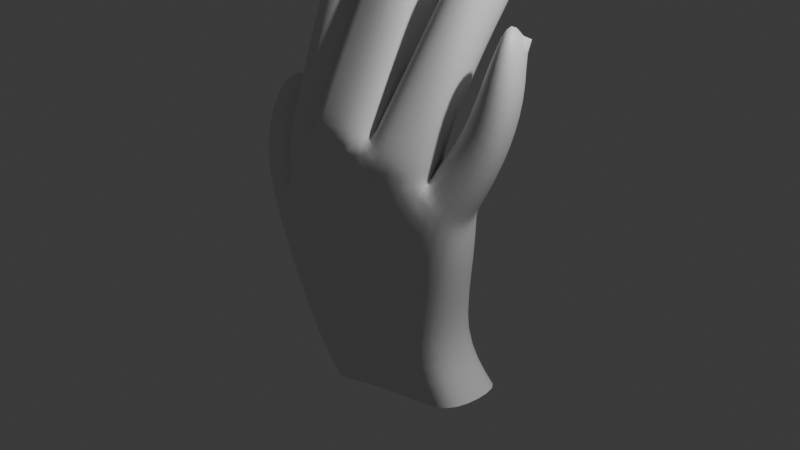 # Source: palm.blend  (saved by Blender 4.5.90; exported with 4.5.12 LTS)
import bpy
from mathutils import Matrix  # noqa: F401  (used for matrix-valued properties, if any)

bpy.ops.wm.read_factory_settings(use_empty=True)
scene = bpy.context.scene
scene.name = 'Scene'

# ---- collections
col_collection = bpy.data.collections.new('Collection'); scene.collection.children.link(col_collection)

# ---- materials (node trees are filled in below, after node groups)
mat_material = bpy.data.materials.new('Material')
mat_material.alpha_threshold = 0.0
mat_material.roughness = 0.5
mat_material.line_color = (0.0, 0.0, 0.0, 1.0)

# ---- material node trees
mat_material.use_nodes = True; mat_material.node_tree.nodes.clear()
_N = mat_material.node_tree.nodes; _L = mat_material.node_tree.links
n0 = _N.new('ShaderNodeOutputMaterial'); n0.name = 'Material Output'; n0.location = (200, 100)
n1 = _N.new('ShaderNodeBsdfPrincipled'); n1.name = 'Principled BSDF'; n1.location = (-200, 100)
n1.inputs[3].default_value = 1.45
_L.new(n1.outputs[0], n0.inputs[0])
n0.is_active_output = True

# ---- world
world_world = bpy.data.worlds.new('World'); scene.world = world_world
world_world.use_nodes = True; world_world.node_tree.nodes.clear()
_N = world_world.node_tree.nodes; _L = world_world.node_tree.links
n0 = _N.new('ShaderNodeOutputWorld'); n0.name = 'World Output'; n0.location = (200, 100)
n1 = _N.new('ShaderNodeBackground'); n1.name = 'Background'; n1.location = (-200, 100)
n1.inputs[0].default_value = (0.05088, 0.05088, 0.05088, 1.0)
_L.new(n1.outputs[0], n0.inputs[0])
n0.is_active_output = True
world_world.color = (0.05088, 0.05088, 0.05088)
world_world.sun_shadow_jitter_overblur = 0.0

# ---- cameras
cam_camera = bpy.data.cameras.new('Camera')
cam_camera.clip_end = 100.0
cam_camera.ortho_scale = 7.314

# ---- lights
light_light = bpy.data.lights.new('Light', 'POINT')
light_light.energy = 1000.0
light_light.shadow_soft_size = 0.1

# ---- meshes
me_cube = bpy.data.meshes.new('Cube')
me_cube.from_pydata([(0.9591, 0.8116, 0.4067), (0.9366, 0.4248, -1.0), (1.263, -1.498, 0.3314), (0.983, -1.662, -1.014), (-1.027, 0.3145, 0.8091), (-0.4694, 0.3791, -1.457), (-1.061, -1.979, 0.7704), (-0.4943, -1.854, -1.458), (0.5273, 0.6632, -1.153), (0.2234, 0.7661, -1.252), (-0.1591, 0.5963, -1.373), (0.9244, -2.045, 0.765), (0.3297, -2.773, 1.09), (-0.3737, -2.504, 1.032), (-0.1921, -1.857, -1.366), (0.1829, -1.857, -1.244), (0.4985, -1.862, -1.147), (-0.4262, 0.1008, 1.079), (0.1277, -0.2415, 1.148), (0.6498, 0.117, 0.8184), (0.9644, 0.863, -0.04731), (-1.138, -1.969, 0.2439), (1.223, -1.457, -0.1175), (-1.12, 0.3405, 0.2108), (-0.315, -0.1512, 0.4755), (0.1722, -0.02254, 0.3675), (0.575, 0.403, 0.192), (0.782, -2.357, 0.1339), (0.3243, -2.916, 0.3066), (-0.3195, -2.722, 0.406), (-0.8707, 0.3521, -1.394), (-0.8866, -1.672, -1.404), (-1.482, 0.7488, -0.2707), (-1.522, -1.624, -0.2971), (-0.2551, 0.572, -1.841), (-0.2781, -1.661, -1.836), (0.02711, 0.8254, -1.748), (0.893, -1.636, -1.559), (1.298, -1.588, -1.465), (1.317, 0.672, -1.469), (0.9274, 0.8571, -1.567), (0.3575, 1.017, -1.672), (-0.005893, -1.635, -1.741), (0.3161, -1.636, -1.663), (-0.4694, 0.4342, -1.827), (-0.4834, -1.658, -1.824), (-1.216, -1.53, 0.7234), (-1.22, 0.7678, 0.6284), (-1.718, 0.9454, 0.4259), (-1.727, -1.568, 0.5128), (-1.502, -0.3384, 1.185), (-1.468, 0.7448, 1.032), (-1.709, 0.833, 0.9899), (-1.747, -0.3462, 1.144), (-1.029, 0.3411, 0.7883), (-1.062, -1.956, 0.7528), (-0.3619, -2.457, 1.016), (-0.4113, 0.1765, 1.062), (-1.029, 0.4351, 0.9157), (-1.062, -1.941, 0.8737), (-0.4575, -2.186, 1.113), (-0.4825, 0.4896, 1.15), (-1.166, 1.476, 1.746), (-1.175, -0.5469, 1.849), (-0.6114, -0.3627, 1.94), (-0.6054, 1.678, 1.824), (-1.176, 2.236, 2.25), (-1.177, 0.3551, 2.538), (-0.6967, 0.4689, 2.543), (-0.6961, 2.364, 2.263), (0.2802, -2.739, 1.177), (-0.3762, -2.42, 1.146), (-0.4279, 0.06735, 1.19), (0.1003, -0.226, 1.233), (-0.3618, -2.401, 1.148), (-0.4115, 0.1229, 1.192), (0.05028, -0.6631, 1.95), (-0.5448, -0.5431, 1.917), (-0.544, 1.568, 1.888), (0.02879, 1.455, 1.907), (-0.5255, -0.5723, 1.919), (-0.5242, 1.602, 1.888), (0.6448, -0.02732, 0.9813), (0.1744, -0.1348, 1.201), (0.3887, -2.652, 1.144), (0.9297, -2.164, 0.9125), (-0.05989, 0.5021, 2.663), (-0.489, 0.7462, 2.77), (-0.4891, 2.637, 2.517), (-0.0604, 2.48, 2.418), (-0.4736, 0.7119, 2.771), (-0.4738, 2.659, 2.511), (0.7671, 1.381, 2.91), (0.4559, 1.384, 2.938), (0.4587, 3.139, 2.588), (0.7699, 3.135, 2.56), (0.6988, 0.8097, 1.578), (0.2914, 0.7738, 1.735), (0.4025, -1.149, 1.795), (0.8845, -1.311, 1.58), (0.7814, 2.156, 2.207), (0.4189, 2.234, 2.261), (0.4334, 0.4316, 2.538), (0.8078, 0.3009, 2.472), (0.9862, 0.8881, 0.5213), (1.293, -1.406, 0.4494), (0.9962, -1.856, 0.8317), (0.7251, 0.1976, 0.8749), (1.187, 1.079, 0.9378), (1.477, -0.8784, 0.92), (1.254, -1.28, 1.302), (0.9769, 0.4087, 1.24), (1.352, 1.211, 1.543), (1.652, -0.5221, 1.723), (1.325, -0.9129, 1.808), (1.04, 0.6705, 1.622), (-1.143, 2.784, 2.568), (-1.161, 1.884, 2.944), (-0.8557, 2.142, 2.967), (-0.8054, 2.944, 2.581), (-0.03358, 1.861, 3.169), (-0.392, 1.95, 3.201), (-0.3847, 3.284, 2.953), (-0.02625, 3.217, 2.914), (-0.3796, 1.95, 3.205), (-0.3724, 3.293, 2.955), (-0.3853, 1.904, 3.192), (-0.3703, 3.084, 2.987), (-0.3853, 1.904, 3.192), (-0.3703, 3.084, 2.987), (1.415, 0.7333, 2.14), (1.375, 0.2602, 2.299), (1.357, -0.06185, 2.409), (1.096, 1.447, 2.114), (1.401, 0.7615, 2.117), (-1.152, -0.7999, 0.8368), (0.8266, -0.9242, 0.8986), (0.2062, -0.885, 1.247), (-1.123, -0.8561, 0.31), (-0.9752, -0.6592, -1.47), (-1.609, -0.3029, -0.3131), (-0.5721, -0.616, -1.91), (-1.11, -0.4093, 0.7141), (-1.836, -0.2229, 0.4502), (-1.439, 0.4133, 1.225), (-1.835, 0.4873, 1.136), (-1.155, -0.7595, 0.796), (-0.4609, -0.4309, 1.188), (-1.158, -0.707, 0.8913), (-0.3746, -0.3146, 1.195), (-1.283, 0.5224, 1.787), (-0.4958, 0.7199, 1.896), (-1.293, 1.338, 2.387), (-0.5817, 1.457, 2.421), (0.2618, -0.9028, 1.253), (-0.542, -0.4376, 1.183), (0.1537, 0.4532, 1.942), (0.8864, -0.9373, 0.9578), (-0.6533, 0.5814, 1.896), (0.05784, 1.538, 2.543), (-0.6023, 1.729, 2.649), (0.8631, 2.305, 2.816), (0.1354, -0.8495, 1.244), (0.9012, -0.1089, 1.577), (0.2289, 0.04835, 1.781), (0.9168, 1.274, 2.335), (0.3126, 1.397, 2.399), (0.7785, -0.9919, 0.9285), (1.009, -0.6385, 1.307), (1.1, -0.2566, 1.711), (-1.265, 2.147, 2.805), (-0.7567, 2.307, 2.842), (0.06689, 2.779, 3.064), (-0.2999, 2.994, 3.125), (-0.4341, 3.002, 3.031), (-0.3222, 3.056, 3.091), (-0.3182, 3.057, 3.094), (0.3711, 2.311, 2.851), (1.165, 0.6404, 2.366)], [(130, 134)], [(6, 13, 56, 55), (29, 13, 6, 21), (138, 135, 4, 23), (14, 7, 35, 42), (20, 0, 2, 22), (26, 19, 0, 20), (23, 4, 17, 24), (24, 17, 18, 25), (25, 18, 19, 26), (1, 3, 38, 39), (7, 31, 45, 35), (10, 9, 41, 36), (22, 2, 11, 27), (27, 11, 12, 28), (28, 12, 13, 29), (11, 2, 105, 106), (136, 19, 82, 157), (147, 56, 74, 155), (15, 28, 29, 14), (16, 27, 28, 15), (3, 22, 27, 16), (9, 25, 26, 8), (10, 24, 25, 9), (5, 23, 24, 10), (8, 26, 20, 1), (1, 20, 22, 3), (33, 21, 46, 49), (14, 29, 21, 7), (139, 140, 32, 30), (7, 21, 33, 31), (16, 15, 43, 37), (23, 5, 30, 32), (5, 10, 36, 34), (3, 16, 37, 38), (139, 30, 44, 141), (30, 5, 34, 44), (8, 1, 39, 40), (15, 14, 42, 43), (9, 8, 40, 41), (143, 49, 53, 145), (140, 33, 49, 143), (23, 32, 48, 47), (138, 23, 47, 142), (144, 51, 52, 145), (47, 48, 52, 51), (142, 47, 51, 144), (49, 46, 50, 53), (147, 57, 61, 149), (13, 12, 70, 71), (135, 6, 55, 146), (17, 4, 54, 57), (61, 58, 62, 65), (146, 55, 59, 148), (57, 54, 58, 61), (55, 56, 60, 59), (65, 62, 66, 69), (59, 60, 64, 63), (149, 61, 65, 151), (148, 59, 63, 150), (153, 69, 119, 171), (63, 64, 68, 67), (151, 65, 69, 153), (150, 63, 67, 152), (155, 74, 80, 158), (72, 75, 81, 78), (18, 17, 72, 73), (17, 57, 75, 72), (56, 13, 71, 74), (137, 18, 73, 154), (77, 76, 86, 87), (156, 79, 89, 159), (154, 73, 79, 156), (71, 70, 76, 77), (74, 71, 77, 80), (73, 72, 78, 79), (158, 80, 90, 160), (78, 81, 91, 88), (79, 78, 88, 89), (80, 77, 87, 90), (87, 86, 120, 121), (159, 89, 123, 172), (160, 90, 124, 174), (88, 91, 125, 122), (89, 88, 122, 123), (90, 87, 121, 124), (157, 82, 96, 163), (12, 11, 85, 84), (19, 18, 83, 82), (137, 12, 84, 162), (163, 96, 100, 165), (82, 83, 97, 96), (84, 85, 99, 98), (162, 84, 98, 164), (166, 102, 93, 177), (164, 98, 102, 166), (96, 97, 101, 100), (98, 99, 103, 102), (106, 105, 109, 110), (136, 11, 106, 167), (2, 0, 104, 105), (0, 19, 107, 104), (168, 110, 114, 169), (105, 104, 108, 109), (167, 106, 110, 168), (104, 107, 111, 108), (112, 115, 133, 130), (108, 111, 115, 112), (110, 109, 113, 114), (109, 108, 112, 113), (171, 170, 117, 118), (152, 67, 117, 170), (69, 66, 116, 119), (67, 68, 118, 117), (172, 173, 121, 120), (124, 121, 126, 128), (175, 127, 129, 176), (173, 122, 127, 175), (122, 125, 129, 127), (174, 124, 128, 176), (161, 177, 93, 92), (100, 101, 94, 95), (102, 103, 92, 93), (165, 100, 95, 161), (130, 133, 178, 132, 131), (114, 113, 131, 132), (113, 112, 130, 131), (169, 114, 132, 178), (115, 169, 178, 133), (103, 165, 161, 92), (95, 94, 177, 161), (125, 174, 176, 129), (121, 173, 175, 126), (126, 175, 176, 128), (123, 122, 173, 172), (66, 152, 170, 116), (119, 116, 170, 171), (107, 167, 168, 111), (111, 168, 169, 115), (19, 136, 167, 107), (97, 164, 166, 101), (101, 166, 177, 94), (83, 162, 164, 97), (99, 163, 165, 103), (18, 137, 162, 83), (85, 157, 163, 99), (91, 160, 174, 125), (86, 159, 172, 120), (81, 158, 160, 91), (70, 154, 156, 76), (76, 156, 159, 86), (12, 137, 154, 70), (75, 155, 158, 81), (62, 150, 152, 66), (64, 151, 153, 68), (68, 153, 171, 118), (58, 148, 150, 62), (60, 149, 151, 64), (54, 146, 148, 58), (4, 135, 146, 54), (56, 147, 149, 60), (46, 142, 144, 50), (50, 144, 145, 53), (21, 138, 142, 46), (32, 140, 143, 48), (48, 143, 145, 52), (31, 139, 141, 45), (31, 33, 140, 139), (57, 147, 155, 75), (11, 136, 157, 85), (21, 6, 135, 138)])
me_cube.polygons.foreach_set('use_smooth', [True] * 170)
_uv = me_cube.uv_layers.new(name='UVMap')
_uv.uv.foreach_set('vector', [0.625, 1.0, 0.625, 0.9373, 0.625, 0.9373, 0.625, 1.0, 0.5517, 0.9373, 0.625, 0.9373, 0.625, 1.0, 0.5517, 1.0, 0.5517, 0.13, 0.625, 0.13, 0.625, 0.25, 0.5517, 0.25, 0.375, 0.9373, 0.375, 1.0, 0.375, 1.0, 0.375, 0.9373, 0.5517, 0.5, 0.625, 0.5, 0.625, 0.75, 0.5517, 0.75, 0.5517, 0.4377, 0.625, 0.4377, 0.625, 0.5, 0.5517, 0.5, 0.5517, 0.25, 0.625, 0.25, 0.625, 0.3127, 0.5517, 0.3127, 0.5517, 0.3127, 0.625, 0.3127, 0.625, 0.3752, 0.5517, 0.3752, 0.5517, 0.3752, 0.625, 0.3752, 0.625, 0.4377, 0.5517, 0.4377, 0.375, 0.5, 0.375, 0.75, 0.375, 0.75, 0.375, 0.5, 0.375, 1.0, 0.375, 1.0, 0.375, 1.0, 0.375, 1.0, 0.375, 0.3127, 0.375, 0.3752, 0.375, 0.3752, 0.375, 0.3127, 0.5517, 0.75, 0.625, 0.75, 0.625, 0.8123, 0.5517, 0.8123, 0.5517, 0.8123, 0.625, 0.8123, 0.625, 0.8748, 0.5517, 0.8748, 0.5517, 0.8748, 0.625, 0.8748, 0.625, 0.9373, 0.5517, 0.9373, 0.625, 0.8123, 0.625, 0.75, 0.625, 0.75, 0.625, 0.8123, 0.6873, 0.62, 0.6873, 0.5, 0.6873, 0.5, 0.6873, 0.62, 0.8123, 0.62, 0.8123, 0.75, 0.8123, 0.75, 0.8123, 0.62, 0.375, 0.8748, 0.5517, 0.8748, 0.5517, 0.9373, 0.375, 0.9373, 0.375, 0.8123, 0.5517, 0.8123, 0.5517, 0.8748, 0.375, 0.8748, 0.375, 0.75, 0.5517, 0.75, 0.5517, 0.8123, 0.375, 0.8123, 0.375, 0.3752, 0.5517, 0.3752, 0.5517, 0.4377, 0.375, 0.4377, 0.375, 0.3127, 0.5517, 0.3127, 0.5517, 0.3752, 0.375, 0.3752, 0.375, 0.25, 0.5517, 0.25, 0.5517, 0.3127, 0.375, 0.3127, 0.375, 0.4377, 0.5517, 0.4377, 0.5517, 0.5, 0.375, 0.5, 0.375, 0.5, 0.5517, 0.5, 0.5517, 0.75, 0.375, 0.75, 0.5517, 1.0, 0.5517, 1.0, 0.5517, 1.0, 0.5517, 1.0, 0.375, 0.9373, 0.5517, 0.9373, 0.5517, 1.0, 0.375, 1.0, 0.375, 0.13, 0.5517, 0.13, 0.5517, 0.25, 0.375, 0.25, 0.375, 1.0, 0.5517, 1.0, 0.5517, 1.0, 0.375, 1.0, 0.375, 0.8123, 0.375, 0.8748, 0.375, 0.8748, 0.375, 0.8123, 0.5517, 0.25, 0.375, 0.25, 0.375, 0.25, 0.5517, 0.25, 0.375, 0.25, 0.375, 0.3127, 0.375, 0.3127, 0.375, 0.25, 0.375, 0.75, 0.375, 0.8123, 0.375, 0.8123, 0.375, 0.75, 0.375, 0.13, 0.375, 0.25, 0.375, 0.25, 0.375, 0.13, 0.375, 0.25, 0.375, 0.25, 0.375, 0.25, 0.375, 0.25, 0.375, 0.4377, 0.375, 0.5, 0.375, 0.5, 0.375, 0.4377, 0.375, 0.8748, 0.375, 0.9373, 0.375, 0.9373, 0.375, 0.8748, 0.375, 0.3752, 0.375, 0.4377, 0.375, 0.4377, 0.375, 0.3752, 0.5517, 0.13, 0.5517, 0.0, 0.5517, 0.0, 0.5517, 0.13, 0.5517, 0.13, 0.5517, 0.0, 0.5517, 0.0, 0.5517, 0.13, 0.5517, 0.25, 0.5517, 0.25, 0.5517, 0.25, 0.5517, 0.25, 0.5517, 0.13, 0.5517, 0.25, 0.5517, 0.25, 0.5517, 0.13, 0.5517, 0.13, 0.5517, 0.25, 0.5517, 0.25, 0.5517, 0.13, 0.5517, 0.25, 0.5517, 0.25, 0.5517, 0.25, 0.5517, 0.25, 0.5517, 0.13, 0.5517, 0.25, 0.5517, 0.25, 0.5517, 0.13, 0.5517, 1.0, 0.5517, 1.0, 0.5517, 1.0, 0.5517, 1.0, 0.8123, 0.62, 0.8123, 0.5, 0.8123, 0.5, 0.8123, 0.62, 0.625, 0.9373, 0.625, 0.8748, 0.625, 0.8748, 0.625, 0.9373, 0.625, 0.13, 0.625, 0.0, 0.625, 0.0, 0.625, 0.13, 0.625, 0.3127, 0.625, 0.25, 0.625, 0.25, 0.625, 0.3127, 0.625, 0.3127, 0.625, 0.25, 0.625, 0.25, 0.625, 0.3127, 0.625, 0.13, 0.625, 0.0, 0.625, 0.0, 0.625, 0.13, 0.625, 0.3127, 0.625, 0.25, 0.625, 0.25, 0.625, 0.3127, 0.625, 1.0, 0.625, 0.9373, 0.625, 0.9373, 0.625, 1.0, 0.625, 0.3127, 0.625, 0.25, 0.625, 0.25, 0.625, 0.3127, 0.625, 1.0, 0.625, 0.9373, 0.625, 0.9373, 0.625, 1.0, 0.8123, 0.62, 0.8123, 0.5, 0.8123, 0.5, 0.8123, 0.62, 0.625, 0.13, 0.625, 0.0, 0.625, 0.0, 0.625, 0.13, 0.8123, 0.62, 0.8123, 0.5, 0.8123, 0.5, 0.8123, 0.62, 0.625, 1.0, 0.625, 0.9373, 0.625, 0.9373, 0.625, 1.0, 0.8123, 0.62, 0.8123, 0.5, 0.8123, 0.5, 0.8123, 0.62, 0.625, 0.13, 0.625, 0.0, 0.625, 0.0, 0.625, 0.13, 0.8123, 0.62, 0.8123, 0.75, 0.8123, 0.75, 0.8123, 0.62, 0.625, 0.3127, 0.625, 0.3127, 0.625, 0.3127, 0.625, 0.3127, 0.625, 0.3752, 0.625, 0.3127, 0.625, 0.3127, 0.625, 0.3752, 0.625, 0.3127, 0.625, 0.3127, 0.625, 0.3127, 0.625, 0.3127, 0.625, 0.9373, 0.625, 0.9373, 0.625, 0.9373, 0.625, 0.9373, 0.7498, 0.62, 0.7498, 0.5, 0.7498, 0.5, 0.7498, 0.62, 0.625, 0.9373, 0.625, 0.8748, 0.625, 0.8748, 0.625, 0.9373, 0.7498, 0.62, 0.7498, 0.5, 0.7498, 0.5, 0.7498, 0.62, 0.7498, 0.62, 0.7498, 0.5, 0.7498, 0.5, 0.7498, 0.62, 0.625, 0.9373, 0.625, 0.8748, 0.625, 0.8748, 0.625, 0.9373, 0.625, 0.9373, 0.625, 0.9373, 0.625, 0.9373, 0.625, 0.9373, 0.625, 0.3752, 0.625, 0.3127, 0.625, 0.3127, 0.625, 0.3752, 0.8123, 0.62, 0.8123, 0.75, 0.8123, 0.75, 0.8123, 0.62, 0.625, 0.3127, 0.625, 0.3127, 0.625, 0.3127, 0.625, 0.3127, 0.625, 0.3752, 0.625, 0.3127, 0.625, 0.3127, 0.625, 0.3752, 0.625, 0.9373, 0.625, 0.9373, 0.625, 0.9373, 0.625, 0.9373, 0.625, 0.9373, 0.625, 0.8748, 0.625, 0.8748, 0.625, 0.9373, 0.7498, 0.62, 0.7498, 0.5, 0.7498, 0.5, 0.7498, 0.62, 0.8123, 0.62, 0.8123, 0.75, 0.8123, 0.75, 0.8123, 0.62, 0.625, 0.3127, 0.625, 0.3127, 0.625, 0.3127, 0.625, 0.3127, 0.625, 0.3752, 0.625, 0.3127, 0.625, 0.3127, 0.625, 0.3752, 0.625, 0.9373, 0.625, 0.9373, 0.625, 0.9373, 0.625, 0.9373, 0.6873, 0.62, 0.6873, 0.5, 0.6873, 0.5, 0.6873, 0.62, 0.625, 0.8748, 0.625, 0.8123, 0.625, 0.8123, 0.625, 0.8748, 0.625, 0.4377, 0.625, 0.3752, 0.625, 0.3752, 0.625, 0.4377, 0.7498, 0.62, 0.7498, 0.75, 0.7498, 0.75, 0.7498, 0.62, 0.6873, 0.62, 0.6873, 0.5, 0.6873, 0.5, 0.6873, 0.62, 0.625, 0.4377, 0.625, 0.3752, 0.625, 0.3752, 0.625, 0.4377, 0.625, 0.8748, 0.625, 0.8123, 0.625, 0.8123, 0.625, 0.8748, 0.7498, 0.62, 0.7498, 0.75, 0.7498, 0.75, 0.7498, 0.62, 0.7498, 0.62, 0.7498, 0.75, 0.7498, 0.75, 0.7498, 0.62, 0.7498, 0.62, 0.7498, 0.75, 0.7498, 0.75, 0.7498, 0.62, 0.625, 0.4377, 0.625, 0.3752, 0.625, 0.3752, 0.625, 0.4377, 0.625, 0.8748, 0.625, 0.8123, 0.625, 0.8123, 0.625, 0.8748, 0.625, 0.8123, 0.625, 0.75, 0.625, 0.75, 0.625, 0.8123, 0.6873, 0.62, 0.6873, 0.75, 0.6873, 0.75, 0.6873, 0.62, 0.625, 0.75, 0.625, 0.5, 0.625, 0.5, 0.625, 0.75, 0.625, 0.5, 0.625, 0.4377, 0.625, 0.4377, 0.625, 0.5, 0.6873, 0.62, 0.6873, 0.75, 0.6873, 0.75, 0.6873, 0.62, 0.625, 0.75, 0.625, 0.5, 0.625, 0.5, 0.625, 0.75, 0.6873, 0.62, 0.6873, 0.75, 0.6873, 0.75, 0.6873, 0.62, 0.625, 0.5, 0.625, 0.4377, 0.625, 0.4377, 0.625, 0.5, 0.625, 0.5, 0.625, 0.4377, 0.625, 0.4377, 0.625, 0.5, 0.625, 0.5, 0.625, 0.4377, 0.625, 0.4377, 0.625, 0.5, 0.625, 0.8123, 0.625, 0.75, 0.625, 0.75, 0.625, 0.8123, 0.625, 0.75, 0.625, 0.5, 0.625, 0.5, 0.625, 0.75, 0.8123, 0.62, 0.875, 0.62, 0.875, 0.75, 0.8123, 0.75, 0.625, 0.13, 0.625, 0.0, 0.625, 0.0, 0.625, 0.13, 0.625, 0.3127, 0.625, 0.25, 0.625, 0.25, 0.625, 0.3127, 0.625, 1.0, 0.625, 0.9373, 0.625, 0.9373, 0.625, 1.0, 0.7498, 0.62, 0.8123, 0.62, 0.8123, 0.75, 0.7498, 0.75, 0.625, 0.9373, 0.625, 0.9373, 0.625, 0.9373, 0.625, 0.9373, 0.6092, 0.465, 0.8123, 0.5, 0.8123, 0.5, 0.6092, 0.465, 0.8123, 0.62, 0.8123, 0.5, 0.8123, 0.5, 0.6092, 0.465, 0.625, 0.3127, 0.625, 0.3127, 0.625, 0.3127, 0.625, 0.3127, 0.8123, 0.62, 0.8123, 0.75, 0.8123, 0.75, 0.6092, 0.465, 0.6873, 0.62, 0.7498, 0.62, 0.7498, 0.75, 0.6873, 0.75, 0.625, 0.4377, 0.625, 0.3752, 0.625, 0.3752, 0.625, 0.4377, 0.625, 0.8748, 0.625, 0.8123, 0.625, 0.8123, 0.625, 0.8748, 0.6873, 0.62, 0.6873, 0.5, 0.6873, 0.5, 0.6873, 0.62, 0.625, 0.5, 0.6873, 0.5, 0.6873, 0.62, 0.6873, 0.75, 0.625, 0.75, 0.625, 0.8123, 0.625, 0.75, 0.625, 0.75, 0.625, 0.8123, 0.625, 0.75, 0.625, 0.5, 0.625, 0.5, 0.625, 0.75, 0.6873, 0.62, 0.6873, 0.75, 0.6873, 0.75, 0.6873, 0.62, 0.6873, 0.5, 0.6873, 0.62, 0.6873, 0.62, 0.6873, 0.5, 0.6873, 0.75, 0.6873, 0.62, 0.6873, 0.62, 0.6873, 0.75, 0.6873, 0.5, 0.7498, 0.5, 0.7498, 0.62, 0.6873, 0.62, 0.8123, 0.5, 0.8123, 0.62, 0.6092, 0.465, 0.8123, 0.5, 0.8123, 0.75, 0.8123, 0.62, 0.6092, 0.465, 0.8123, 0.75, 0.8123, 0.75, 0.6092, 0.465, 0.6092, 0.465, 0.8123, 0.75, 0.7498, 0.5, 0.8123, 0.5, 0.8123, 0.62, 0.7498, 0.62, 0.625, 0.25, 0.625, 0.13, 0.625, 0.13, 0.625, 0.25, 0.8123, 0.5, 0.875, 0.5, 0.875, 0.62, 0.8123, 0.62, 0.6873, 0.5, 0.6873, 0.62, 0.6873, 0.62, 0.6873, 0.5, 0.6873, 0.5, 0.6873, 0.62, 0.6873, 0.62, 0.6873, 0.5, 0.6873, 0.5, 0.6873, 0.62, 0.6873, 0.62, 0.6873, 0.5, 0.7498, 0.5, 0.7498, 0.62, 0.7498, 0.62, 0.7498, 0.5, 0.7498, 0.5, 0.7498, 0.62, 0.7498, 0.62, 0.7498, 0.5, 0.7498, 0.5, 0.7498, 0.62, 0.7498, 0.62, 0.7498, 0.5, 0.6873, 0.75, 0.6873, 0.62, 0.6873, 0.62, 0.6873, 0.75, 0.7498, 0.5, 0.7498, 0.62, 0.7498, 0.62, 0.7498, 0.5, 0.6873, 0.75, 0.6873, 0.62, 0.6873, 0.62, 0.6873, 0.75, 0.8123, 0.5, 0.8123, 0.62, 0.8123, 0.62, 0.8123, 0.5, 0.7498, 0.75, 0.7498, 0.62, 0.7498, 0.62, 0.7498, 0.75, 0.8123, 0.5, 0.8123, 0.62, 0.8123, 0.62, 0.8123, 0.5, 0.7498, 0.75, 0.7498, 0.62, 0.7498, 0.62, 0.7498, 0.75, 0.7498, 0.75, 0.7498, 0.62, 0.7498, 0.62, 0.7498, 0.75, 0.7498, 0.75, 0.7498, 0.62, 0.7498, 0.62, 0.7498, 0.75, 0.8123, 0.5, 0.8123, 0.62, 0.8123, 0.62, 0.8123, 0.5, 0.625, 0.25, 0.625, 0.13, 0.625, 0.13, 0.625, 0.25, 0.8123, 0.75, 0.8123, 0.62, 0.8123, 0.62, 0.8123, 0.75, 0.8123, 0.75, 0.8123, 0.62, 0.8123, 0.62, 0.8123, 0.75, 0.625, 0.25, 0.625, 0.13, 0.625, 0.13, 0.625, 0.25, 0.8123, 0.75, 0.8123, 0.62, 0.8123, 0.62, 0.8123, 0.75, 0.625, 0.25, 0.625, 0.13, 0.625, 0.13, 0.625, 0.25, 0.625, 0.25, 0.625, 0.13, 0.625, 0.13, 0.625, 0.25, 0.8123, 0.75, 0.8123, 0.62, 0.8123, 0.62, 0.8123, 0.75, 0.5517, 0.0, 0.5517, 0.13, 0.5517, 0.13, 0.5517, 0.0, 0.5517, 0.0, 0.5517, 0.13, 0.5517, 0.13, 0.5517, 0.0, 0.5517, 0.0, 0.5517, 0.13, 0.5517, 0.13, 0.5517, 0.0, 0.5517, 0.25, 0.5517, 0.13, 0.5517, 0.13, 0.5517, 0.25, 0.5517, 0.25, 0.5517, 0.13, 0.5517, 0.13, 0.5517, 0.25, 0.375, 0.0, 0.375, 0.13, 0.375, 0.13, 0.375, 0.0, 0.375, 0.0, 0.5517, 0.0, 0.5517, 0.13, 0.375, 0.13, 0.8123, 0.5, 0.8123, 0.62, 0.8123, 0.62, 0.8123, 0.5, 0.6873, 0.75, 0.6873, 0.62, 0.6873, 0.62, 0.6873, 0.75, 0.5517, 0.0, 0.625, 0.0, 0.625, 0.13, 0.5517, 0.13])
me_cube.materials.append(mat_material)
me_cube.use_mirror_vertex_groups = False
me_cube.update()

# ---- objects
ob_cube = bpy.data.objects.new('Cube', me_cube)
ob_light = bpy.data.objects.new('Light', light_light)
ob_camera = bpy.data.objects.new('Camera', cam_camera)

# ---- transforms, parenting, visibility, modifiers, constraints
ob_cube.location = (0.04294, -0.03846, 0.08608)
ob_cube.scale = (0.9811, 0.3092, 0.9811)
ob_cube.lock_rotations_4d = False
ob_cube.empty_display_type = 'ARROWS'
ob_cube.lineart.crease_threshold = 0.0
_m = ob_cube.modifiers.new('Subdivision', 'SUBSURF')
ob_light.location = (4.042, 0.948, 5.879)
ob_light.rotation_euler = (0.6503, 0.05522, 1.866)
ob_light.scale = (0.9811, 0.9811, 0.9811)
ob_light.lock_rotations_4d = False
ob_light.empty_display_type = 'ARROWS'
ob_light.color = (0.0, 0.0, 0.0, 0.0)
ob_light.lineart.crease_threshold = 0.0
ob_camera.location = (7.263, -6.834, 4.951)
ob_camera.rotation_euler = (1.109, 0.0, 0.8149)
ob_camera.scale = (0.9811, 0.9811, 0.9811)
ob_camera.lock_rotations_4d = False
ob_camera.empty_display_type = 'ARROWS'
ob_camera.color = (0.0, 0.0, 0.0, 0.0)
ob_camera.display_type = 'WIRE'
ob_camera.lineart.crease_threshold = 0.0

# ---- collection membership
col_collection.objects.link(ob_cube)
col_collection.objects.link(ob_light)
col_collection.objects.link(ob_camera)

# ---- scene / render settings (as saved in the file)
scene.camera = ob_camera
scene.frame_start = 1; scene.frame_end = 250; scene.frame_set(1)
scene.render.engine = 'BLENDER_EEVEE_NEXT'
bpy.context.view_layer.update()
